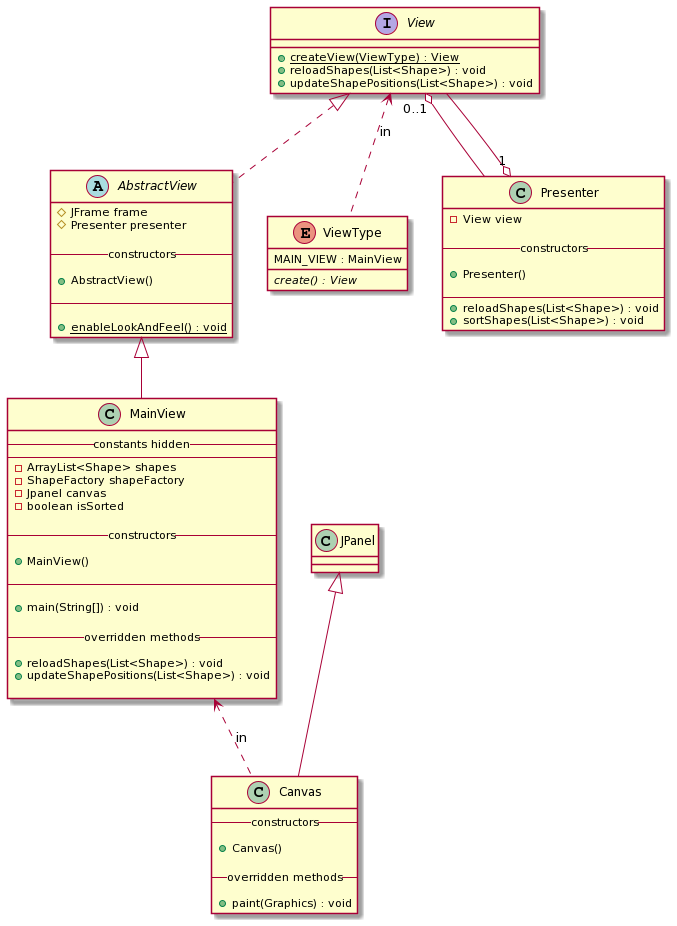

The diagram above was rendered by PlantUML. Its source (embedded in the PNG):
@startuml
interface View {
  +{static} createView(ViewType) : View
  + reloadShapes(List<Shape>) : void
  + updateShapePositions(List<Shape>) : void
}

abstract class AbstractView implements View{
  # JFrame frame
  # Presenter presenter

--constructors--

  + AbstractView()
 
--

  + {static} enableLookAndFeel() : void
}

class MainView extends AbstractView {
--constants hidden--
--
  - ArrayList<Shape> shapes
  - ShapeFactory shapeFactory
  - Jpanel canvas
  - boolean isSorted

--constructors--

  + MainView()

--

  + main(String[]) : void

--overridden methods--

  + reloadShapes(List<Shape>) : void
  + updateShapePositions(List<Shape>) : void

}

enum ViewType {

  MAIN_VIEW : MainView

  {abstract} create() : View
}

class Canvas extends JPanel {
--constructors--

  + Canvas()

--overridden methods--

  + paint(Graphics) : void
}


class Presenter {
  - View view

--constructors--

  + Presenter()

--
  + reloadShapes(List<Shape>) : void
  + sortShapes(List<Shape>) : void
}

MainView <.. Canvas : in
View <.. ViewType : in
Presenter "1" o-- View
View "0..1" o-- Presenter
@enduml